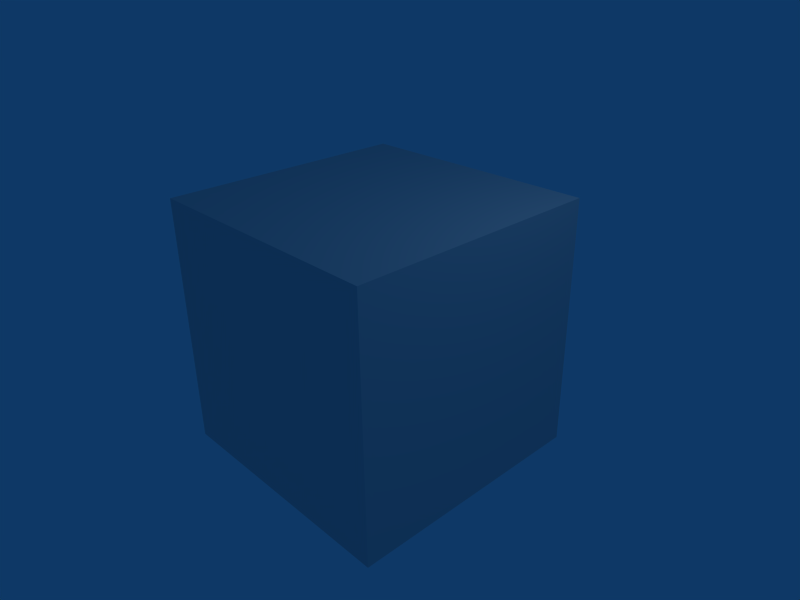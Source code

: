 # Source: Box.blend  (saved by Blender 2.49.2; exported with 4.5.12 LTS)
import bpy
from mathutils import Matrix  # noqa: F401  (used for matrix-valued properties, if any)

bpy.ops.wm.read_factory_settings(use_empty=True)
scene = bpy.context.scene
scene.name = 'Scene'

# ---- collections
col_collection_1 = bpy.data.collections.new('Collection 1'); scene.collection.children.link(col_collection_1)

# ---- materials (node trees are filled in below, after node groups)
mat_material = bpy.data.materials.new('Material')
mat_material.alpha_threshold = 0.0
mat_material.roughness = 0.5
mat_material.line_color = (0.0, 0.0, 0.0, 1.0)

# ---- material node trees

# ---- world
world_world = bpy.data.worlds.new('World'); scene.world = world_world
world_world.color = (0.05656, 0.2208, 0.4)
world_world.use_sun_shadow = False
world_world.sun_shadow_jitter_overblur = 0.0
world_world.cycles.sampling_method = 'MANUAL'
world_world.cycles.sample_map_resolution = 256

# ---- cameras
cam_camera = bpy.data.cameras.new('Camera')
cam_camera.passepartout_alpha = 0.2
cam_camera.clip_end = 100.0
cam_camera.lens = 35.0
cam_camera.ortho_scale = 7.314
cam_camera.show_passepartout = False
cam_camera.show_safe_areas = True
cam_camera.dof.focus_distance = 0.0
cam_camera.dof.aperture_fstop = 128.0

# ---- lights
light_spot = bpy.data.lights.new('Spot', 'POINT')
light_spot.transmission_factor = 0.0
light_spot.cutoff_distance = 30.0
light_spot.energy = 100.0
light_spot.shadow_buffer_clip_start = 1.001
light_spot.shadow_soft_size = 1.0
light_spot.shadow_maximum_resolution = 0.006
light_spot.use_absolute_resolution = True
light_spot.cycles.use_multiple_importance_sampling = False

# ---- meshes
me_cube = bpy.data.meshes.new('Cube')
me_cube.from_pydata([(1.0, 1.0, -1.0), (1.0, -1.0, -1.0), (-1.0, -1.0, -1.0), (-1.0, 1.0, -1.0), (1.0, 1.0, 1.0), (1.0, -1.0, 1.0), (-1.0, -1.0, 1.0), (-1.0, 1.0, 1.0)], [], [(0, 1, 2, 3), (4, 7, 6, 5), (0, 4, 5, 1), (1, 5, 6, 2), (2, 6, 7, 3), (4, 0, 3, 7)])
me_cube.materials.append(mat_material)
me_cube.use_remesh_preserve_volume = False
me_cube.use_remesh_preserve_attributes = False
me_cube.use_mirror_vertex_groups = False
me_cube.update()

# ---- objects
ob_cube = bpy.data.objects.new('Cube', me_cube)
ob_lamp = bpy.data.objects.new('Lamp', light_spot)
ob_camera = bpy.data.objects.new('Camera', cam_camera)

# ---- transforms, parenting, visibility, modifiers, constraints
ob_cube.location = (0.0, 0.0, 0.0)
ob_cube.scale = (1.937, 1.937, 1.937)
ob_cube.lock_rotations_4d = False
ob_cube.empty_display_type = 'ARROWS'
ob_cube.color = (0.0, 0.0, 0.0, 1.0)
ob_cube.lineart.crease_threshold = 0.0
ob_lamp.location = (4.076, 1.005, 5.904)
ob_lamp.rotation_euler = (0.6503, 0.05522, 1.866)
ob_lamp.lock_rotations_4d = False
ob_lamp.empty_display_type = 'ARROWS'
ob_lamp.color = (0.0, 0.0, 0.0, 0.0)
ob_lamp.lineart.crease_threshold = 0.0
ob_camera.location = (7.481, -6.508, 5.344)
ob_camera.rotation_euler = (1.109, 0.01082, 0.8149)
ob_camera.lock_rotations_4d = False
ob_camera.empty_display_type = 'ARROWS'
ob_camera.color = (0.0, 0.0, 0.0, 0.0)
ob_camera.display_type = 'WIRE'
ob_camera.lineart.crease_threshold = 0.0

# ---- collection membership
col_collection_1.objects.link(ob_cube)
col_collection_1.objects.link(ob_lamp)
col_collection_1.objects.link(ob_camera)

# ---- scene / render settings (as saved in the file)
scene.camera = ob_camera
scene.frame_start = 1; scene.frame_end = 250; scene.frame_set(1)
scene.render.engine = 'BLENDER_EEVEE_NEXT'
scene.render.image_settings.file_format = 'JPEG'
scene.render.image_settings.color_mode = 'RGB'
scene.render.image_settings.compression = 90
scene.render.resolution_x = 800
scene.render.resolution_y = 600
scene.render.pixel_aspect_x = 100.0
scene.render.pixel_aspect_y = 100.0
scene.render.fps = 25
scene.render.dither_intensity = 0.0
scene.render.use_compositing = False
scene.render.use_sequencer = False
scene.render.bake_margin = 2
scene.render.bake_bias = 0.0
scene.render.use_stamp_time = False
scene.render.use_stamp_date = False
scene.render.use_stamp_frame = False
scene.render.use_stamp_camera = False
scene.render.use_stamp_scene = False
scene.render.use_stamp_filename = False
scene.render.use_stamp_render_time = False
scene.render.stamp_font_size = 0
scene.cycles.use_denoising = False
scene.cycles.samples = 10
scene.cycles.sampling_pattern = 'TABULATED_SOBOL'
scene.cycles.light_sampling_threshold = 0.0
scene.cycles.use_adaptive_sampling = False
scene.cycles.use_light_tree = False
scene.cycles.blur_glossy = 0.0
scene.cycles.volume_bounces = 1
scene.cycles.pixel_filter_type = 'GAUSSIAN'
scene.cycles.sample_clamp_indirect = 0.0
scene.view_settings.view_transform = 'Raw'
bpy.context.view_layer.update()
